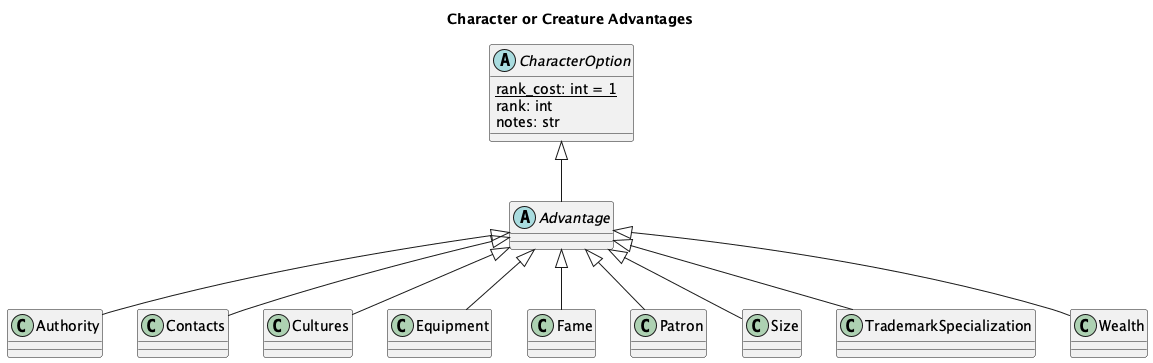

The diagram above was rendered by PlantUML. Its source (embedded in the PNG):
@startuml
'https://plantuml.com/class-diagram

title Character or Creature Advantages

abstract class CharacterOption {
    {static} rank_cost: int = 1
    rank: int
    notes: str
}

abstract class Advantage
CharacterOption <|-- Advantage

class Authority
Advantage <|-- Authority

class Contacts
Advantage <|-- Contacts

class Cultures
Advantage <|-- Cultures

class Equipment
Advantage <|-- Equipment

class Fame
Advantage <|-- Fame

class Patron
Advantage <|-- Patron

class Size
Advantage <|-- Size

class TrademarkSpecialization
Advantage <|-- TrademarkSpecialization

class Wealth
Advantage <|-- Wealth

@enduml